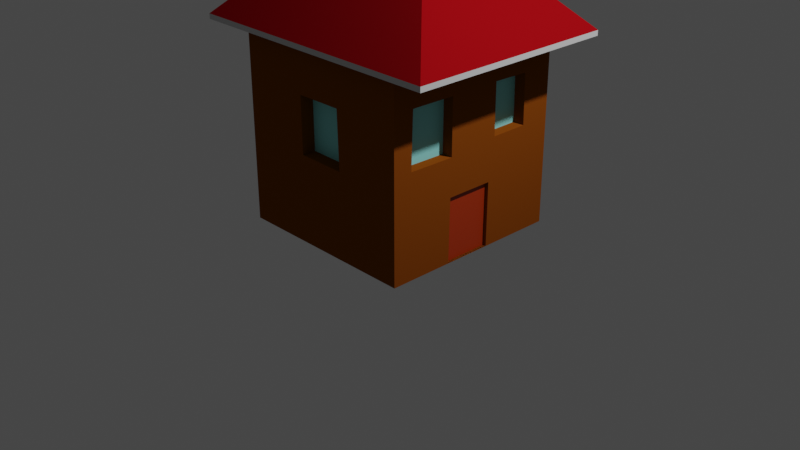 # Source: house.blend  (saved by Blender 2.82.7; exported with 4.5.12 LTS)
import bpy
from mathutils import Matrix  # noqa: F401  (used for matrix-valued properties, if any)

bpy.ops.wm.read_factory_settings(use_empty=True)
scene = bpy.context.scene
scene.name = 'Scene'

# ---- collections
col_collection = bpy.data.collections.new('Collection'); scene.collection.children.link(col_collection)

# ---- materials (node trees are filled in below, after node groups)
mat_material_001 = bpy.data.materials.new('Material.001')
mat_material_001.use_transparent_shadow = False
mat_material_001.diffuse_color = (0.2266, 0.05761, 0.004508, 1.0)
mat_material_002 = bpy.data.materials.new('Material.002')
mat_material_002.use_transparent_shadow = False
mat_material_002.diffuse_color = (0.2668, 0.002789, 0.005247, 1.0)
mat_material_003 = bpy.data.materials.new('Material.003')
mat_material_003.use_transparent_shadow = False
mat_material_004 = bpy.data.materials.new('Material.004')
mat_material_004.use_transparent_shadow = False
mat_material_005 = bpy.data.materials.new('Material.005')
mat_material_005.use_transparent_shadow = False

# ---- material node trees
mat_material_003.use_nodes = True; mat_material_003.node_tree.nodes.clear()
_N = mat_material_003.node_tree.nodes; _L = mat_material_003.node_tree.links
n0 = _N.new('ShaderNodeOutputMaterial'); n0.name = 'Material Output'; n0.location = (300, 300)
n1 = _N.new('ShaderNodeBsdfPrincipled'); n1.name = 'Principled BSDF'; n1.location = (10, 300)
n1.distribution = 'GGX'
n1.subsurface_method = 'BURLEY'
n1.inputs[0].default_value = (0.3757, 0.03108, 0.0, 1.0)
n1.inputs[3].default_value = 1.45
n1.inputs[27].default_value = (0.0, 0.0, 0.0, 1.0)
n1.inputs[28].default_value = 1.0
_L.new(n1.outputs[0], n0.inputs[0])
n0.is_active_output = True
mat_material_004.use_nodes = True; mat_material_004.node_tree.nodes.clear()
_N = mat_material_004.node_tree.nodes; _L = mat_material_004.node_tree.links
n0 = _N.new('ShaderNodeOutputMaterial'); n0.name = 'Material Output'; n0.location = (300, 300)
n1 = _N.new('ShaderNodeBsdfPrincipled'); n1.name = 'Principled BSDF'; n1.location = (10, 300)
n1.distribution = 'GGX'
n1.subsurface_method = 'BURLEY'
n1.inputs[0].default_value = (0.6152, 0.6152, 0.6152, 1.0)
n1.inputs[3].default_value = 1.45
n1.inputs[27].default_value = (0.0, 0.0, 0.0, 1.0)
n1.inputs[28].default_value = 1.0
_L.new(n1.outputs[0], n0.inputs[0])
n0.is_active_output = True
mat_material_005.use_nodes = True; mat_material_005.node_tree.nodes.clear()
_N = mat_material_005.node_tree.nodes; _L = mat_material_005.node_tree.links
n0 = _N.new('ShaderNodeOutputMaterial'); n0.name = 'Material Output'; n0.location = (300, 300)
n1 = _N.new('ShaderNodeBsdfPrincipled'); n1.name = 'Principled BSDF'; n1.location = (10, 300)
n1.distribution = 'GGX'
n1.subsurface_method = 'BURLEY'
n1.inputs[0].default_value = (0.2822, 0.8, 0.7771, 1.0)
n1.inputs[3].default_value = 1.45
n1.inputs[27].default_value = (0.0, 0.0, 0.0, 1.0)
n1.inputs[28].default_value = 1.0
_L.new(n1.outputs[0], n0.inputs[0])
n0.is_active_output = True

# ---- world
world_world = bpy.data.worlds.new('World'); scene.world = world_world
world_world.use_nodes = True; world_world.node_tree.nodes.clear()
_N = world_world.node_tree.nodes; _L = world_world.node_tree.links
n0 = _N.new('ShaderNodeOutputWorld'); n0.name = 'World Output'; n0.location = (300, 300)
n1 = _N.new('ShaderNodeBackground'); n1.name = 'Background'; n1.location = (10, 300)
n1.inputs[0].default_value = (0.05088, 0.05088, 0.05088, 1.0)
_L.new(n1.outputs[0], n0.inputs[0])
n0.is_active_output = True
world_world.color = (0.05088, 0.05088, 0.05088)
world_world.use_sun_shadow = False
world_world.sun_shadow_jitter_overblur = 0.0

# ---- cameras
cam_camera = bpy.data.cameras.new('Camera')
cam_camera.clip_end = 100.0
cam_camera.ortho_scale = 7.314

# ---- lights
light_light = bpy.data.lights.new('Light', 'POINT')
light_light.transmission_factor = 0.0
light_light.energy = 1000.0
light_light.shadow_soft_size = 0.1
light_light.shadow_maximum_resolution = 0.006
light_light.use_absolute_resolution = True

# ---- meshes
me_cube_001 = bpy.data.meshes.new('Cube.001')
me_cube_001.from_pydata([(1.0, 1.994, -1.0), (-1.0, 1.994, -1.0), (-1.0, 1.994, 1.0), (1.0, 1.994, 1.0), (1.0, -0.006426, 1.0), (0.2733, 0.9053, 1.0), (-0.2494, 0.9121, 1.0), (-0.2528, 1.506, 1.0), (-1.0, -0.006426, 1.0), (-1.0, 1.698, -0.3348), (-1.0, 1.093, -0.3382), (-1.0, 1.086, -0.731), (-1.0, -0.006426, -1.0), (-1.0, 0.772, 0.3314), (-1.0, 0.7754, 0.755), (1.0, -0.006426, -1.0), (1.0, -0.006426, -0.205), (1.0, -0.006426, 0.3108), (1.0, 1.117, -0.673), (1.0, 1.114, -0.2699), (1.0, 1.65, -0.2665), (1.0, 1.647, 0.2938), (1.0, 1.066, 0.2938), (1.0, 1.073, 0.7959), (1.0, 0.6695, 0.3006), (1.0, 0.6695, -0.2084), (0.9631, -0.006426, 0.3108), (0.9631, 0.6695, 0.3006), (1.0, 1.653, 0.7789), (0.8864, 1.647, 0.2938), (0.8864, 1.066, 0.2938), (1.0, 1.64, -0.6627), (0.8778, 1.64, -0.6627), (0.8778, 1.117, -0.673), (0.2562, 1.51, 1.0), (-0.2528, 1.506, 0.8559), (0.2562, 1.51, 0.8559), (0.8864, 1.653, 0.7789), (0.8864, 1.073, 0.7959), (0.8778, 1.65, -0.2665), (0.8778, 1.114, -0.2699), (0.9631, -0.006426, -0.205), (0.9631, 0.6695, -0.2084), (-0.2494, 0.9121, 0.8559), (0.2733, 0.9053, 0.8559), (0.8984, 2.588, -0.5851), (-0.8984, 2.588, -0.5851), (-0.8984, 2.588, 0.5851), (0.8984, 2.588, 0.5851), (1.441, 1.992, -1.127), (1.441, 2.046, -1.127), (1.441, 2.046, 1.127), (1.441, 1.992, 1.127), (-0.5048, 1.711, -0.7276), (-0.5048, 1.086, -0.731), (-0.9477, 1.086, -0.731), (-0.9477, 1.711, -0.7276), (-1.441, 1.992, 1.127), (-1.441, 2.046, 1.127), (-1.441, 2.046, -1.127), (-1.441, 1.992, -1.127), (-1.0, 1.711, -0.7276), (-0.5048, 1.093, -0.3382), (-1.0, 0.2323, 0.3519), (-0.5048, 0.2323, 0.3519), (-0.5048, 0.772, 0.3314), (-1.0, 0.2323, 0.755), (-0.9477, 1.093, -0.3382), (-0.5048, 0.7754, 0.755), (-0.5048, 1.698, -0.3348), (-0.5048, 0.2323, 0.755), (-0.9477, 1.698, -0.3348), (-0.9477, 0.7754, 0.755), (-0.9477, 0.772, 0.3314), (-0.9477, 0.2323, 0.3519), (-0.9477, 0.2323, 0.755), (0.8984, 2.588, 0.0), (0.0, 2.588, -0.5851), (-0.8984, 2.588, 0.0), (0.0, 2.588, 0.5851), (1.441, 2.046, 0.0), (-1.441, 2.046, 0.0), (0.0, 2.046, -1.127), (-1.17, 2.317, 0.8563), (-1.17, 2.317, -0.8563), (1.17, 2.317, -0.8563), (1.17, 2.317, 0.8563), (0.0, 2.046, 1.127), (0.0, 2.317, 0.8563), (1.17, 2.317, 0.0), (0.0, 2.317, -0.8563), (-1.17, 2.317, 0.0), (0.0, 2.588, 0.0)], [], [(1, 3, 0), (6, 2, 8), (10, 12, 13), (16, 4, 8), (22, 4, 24), (1, 15, 12), (17, 27, 24), (3, 28, 0), (22, 21, 29, 30), (20, 31, 0), (18, 31, 32, 33), (34, 4, 3), (7, 36, 34), (37, 38, 30, 29), (23, 37, 28), (21, 28, 37, 29), (22, 38, 23), (32, 39, 40, 33), (20, 19, 40, 39), (31, 20, 39, 32), (19, 18, 33, 40), (41, 27, 26), (24, 42, 25), (16, 26, 17), (25, 41, 16), (36, 35, 43, 44), (6, 5, 44, 43), (34, 44, 5), (7, 6, 43, 35), (78, 79, 92), (50, 80, 52), (53, 54, 55, 56), (58, 81, 60), (49, 57, 60), (59, 82, 49), (84, 81, 91), (85, 82, 90), (86, 80, 89), (83, 87, 88), (51, 87, 57), (1, 61, 2), (11, 10, 62, 54), (13, 63, 64, 65), (66, 12, 8), (54, 62, 67, 55), (14, 13, 65, 68), (9, 61, 53, 69), (63, 66, 70, 64), (10, 9, 69, 62), (66, 14, 68, 70), (61, 11, 54, 53), (55, 71, 56), (72, 73, 74, 75), (65, 64, 74, 73), (70, 68, 72, 75), (62, 69, 71, 67), (69, 53, 56, 71), (64, 70, 75, 74), (68, 65, 73, 72), (86, 87, 51), (48, 88, 86), (47, 88, 79), (85, 80, 50), (45, 89, 85), (48, 89, 76), (84, 82, 59), (46, 90, 84), (45, 90, 77), (83, 81, 58), (47, 91, 83), (46, 91, 78), (92, 48, 76), (77, 76, 45), (46, 92, 77), (1, 2, 3), (8, 4, 5), (6, 7, 2), (8, 5, 6), (14, 8, 2), (2, 9, 10), (11, 1, 12), (14, 2, 10), (10, 11, 12), (13, 14, 10), (8, 12, 15), (16, 17, 4), (8, 15, 16), (15, 0, 18), (19, 20, 21), (15, 18, 19), (25, 16, 15), (4, 17, 24), (25, 15, 19), (24, 25, 19), (19, 21, 22), (23, 3, 4), (24, 19, 22), (22, 23, 4), (1, 0, 15), (17, 26, 27), (3, 23, 28), (28, 21, 0), (0, 21, 20), (31, 18, 0), (3, 2, 7), (34, 5, 4), (3, 7, 34), (7, 35, 36), (23, 38, 37), (22, 30, 38), (41, 42, 27), (24, 27, 42), (16, 41, 26), (25, 42, 41), (34, 36, 44), (78, 47, 79), (52, 49, 50), (80, 51, 52), (60, 57, 58), (81, 59, 60), (49, 52, 57), (49, 60, 59), (82, 50, 49), (84, 59, 81), (85, 50, 82), (86, 51, 80), (83, 58, 87), (57, 52, 51), (87, 58, 57), (1, 11, 61), (61, 9, 2), (63, 13, 12), (8, 14, 66), (66, 63, 12), (55, 67, 71), (86, 88, 87), (48, 79, 88), (47, 83, 88), (85, 89, 80), (45, 76, 89), (48, 86, 89), (84, 90, 82), (46, 77, 90), (45, 85, 90), (83, 91, 81), (47, 78, 91), (46, 84, 91), (92, 79, 48), (77, 92, 76), (46, 78, 92)])
me_cube_001.polygons.foreach_set('use_smooth', [True] * 150)
me_cube_001.polygons.foreach_set('material_index', [0, 0, 0, 0, 0, 0, 0, 0, 0, 0, 0, 0, 0, 4, 0, 0, 0, 4, 0, 0, 0, 2, 0, 0, 0, 4, 0, 0, 0, 1, 3, 0, 3, 2, 3, 1, 1, 1, 1, 3, 0, 0, 0, 0, 0, 0, 0, 0, 0, 0, 0, 4, 4, 0, 0, 0, 0, 0, 0, 1, 1, 1, 1, 1, 1, 1, 1, 1, 1, 1, 1, 1, 1, 1, 0, 0, 0, 0, 0, 0, 0, 0, 0, 0, 0, 0, 0, 0, 0, 0, 0, 0, 0, 0, 0, 0, 0, 0, 0, 0, 0, 0, 0, 0, 0, 0, 0, 0, 0, 0, 2, 0, 0, 0, 0, 1, 3, 3, 3, 3, 2, 3, 3, 1, 1, 1, 1, 3, 3, 0, 0, 0, 0, 0, 4, 1, 1, 1, 1, 1, 1, 1, 1, 1, 1, 1, 1, 1, 1, 1])
_k = set([(0, 1), (0, 3), (0, 15), (1, 2), (1, 12), (2, 3), (2, 8), (3, 4), (4, 8), (4, 17), (5, 6), (5, 34), (5, 44), (6, 7), (6, 43), (7, 34), (7, 35), (8, 12), (9, 10), (9, 61), (9, 69), (10, 11), (10, 62), (11, 54), (11, 61), (12, 15), (13, 14), (13, 63), (13, 65), (14, 66), (14, 68), (15, 16), (16, 17), (16, 25), (16, 41), (17, 24), (17, 26), (18, 19), (18, 31), (18, 33), (19, 20), (19, 40), (20, 31), (20, 39), (21, 22), (21, 28), (21, 29), (22, 23), (22, 30), (23, 28), (23, 38), (24, 25), (24, 27), (25, 42), (26, 27), (26, 41), (27, 42), (28, 37), (29, 30), (29, 37), (30, 38), (31, 32), (32, 33), (32, 39), (33, 40), (34, 36), (35, 36), (35, 43), (36, 44), (37, 38), (39, 40), (41, 42), (43, 44), (45, 76), (45, 77), (45, 85), (46, 77), (46, 78), (46, 84), (47, 78), (47, 79), (47, 83), (48, 76), (48, 79), (48, 86), (49, 50), (49, 52), (49, 60), (50, 80), (50, 82), (50, 85), (51, 52), (51, 80), (51, 86), (51, 87), (52, 57), (53, 54), (53, 56), (53, 61), (53, 69), (54, 55), (54, 62), (55, 56), (55, 67), (56, 71), (57, 58), (57, 60), (58, 81), (58, 83), (58, 87), (59, 60), (59, 81), (59, 82), (59, 84), (62, 67), (62, 69), (63, 64), (63, 66), (64, 65), (64, 70), (64, 74), (65, 68), (65, 73), (66, 70), (67, 71), (68, 70), (68, 72), (69, 71), (70, 75), (72, 73), (72, 75), (73, 74), (74, 75)])
me_cube_001.attributes.new('sharp_edge', 'BOOLEAN', 'EDGE').data.foreach_set('value', [ (min(e.vertices), max(e.vertices)) in _k for e in me_cube_001.edges])
_uv = me_cube_001.uv_layers.new(name='UVMap')
_uv.uv.foreach_set('vector', [0.875, 0.5, 0.625, 0.75, 0.625, 0.5, 0.4898, 0.9062, 0.625, 1.0, 0.375, 1.0, 0.5124, 0.1673, 0.375, 0.25, 0.4723, 0.08358, 0.375, 0.5994, 0.375, 0.75, 0.125, 0.75, 0.509, 0.6617, 0.375, 0.75, 0.4595, 0.6626, 0.625, 0.25, 0.375, 0.5, 0.375, 0.25, 0.375, 0.6638, 0.4595, 0.6626, 0.4595, 0.6626, 0.625, 0.75, 0.5825, 0.7224, 0.625, 0.5, 0.509, 0.6617, 0.5816, 0.6617, 0.5816, 0.6617, 0.509, 0.6617, 0.582, 0.5917, 0.5808, 0.5422, 0.625, 0.5, 0.5154, 0.5409, 0.5808, 0.5422, 0.5808, 0.5422, 0.5154, 0.5409, 0.5645, 0.843, 0.375, 0.75, 0.625, 0.75, 0.5641, 0.9066, 0.5645, 0.843, 0.5645, 0.843, 0.5825, 0.7224, 0.5099, 0.7245, 0.509, 0.6617, 0.5816, 0.6617, 0.5099, 0.7245, 0.5825, 0.7224, 0.5825, 0.7224, 0.5816, 0.6617, 0.5825, 0.7224, 0.5825, 0.7224, 0.5816, 0.6617, 0.509, 0.6617, 0.5099, 0.7245, 0.5099, 0.7245, 0.5808, 0.5422, 0.582, 0.5917, 0.515, 0.5913, 0.5154, 0.5409, 0.582, 0.5917, 0.515, 0.5913, 0.515, 0.5913, 0.582, 0.5917, 0.5808, 0.5422, 0.582, 0.5917, 0.582, 0.5917, 0.5808, 0.5422, 0.515, 0.5913, 0.5154, 0.5409, 0.5154, 0.5409, 0.515, 0.5913, 0.375, 0.5994, 0.4595, 0.6626, 0.375, 0.6638, 0.4595, 0.6626, 0.4595, 0.599, 0.4595, 0.599, 0.375, 0.5994, 0.375, 0.6638, 0.375, 0.6638, 0.4595, 0.599, 0.375, 0.5994, 0.375, 0.5994, 0.5645, 0.843, 0.5641, 0.9066, 0.4898, 0.9062, 0.489, 0.8408, 0.4898, 0.9062, 0.489, 0.8408, 0.489, 0.8408, 0.4898, 0.9062, 0.5645, 0.843, 0.489, 0.8408, 0.489, 0.8408, 0.5641, 0.9066, 0.4898, 0.9062, 0.4898, 0.9062, 0.5641, 0.9066, 0.8279, 0.625, 0.75, 0.6899, 0.75, 0.625, 0.3976, 0.5, 0.3976, 0.625, 0.375, 0.75, 0.5897, 0.216, 0.5116, 0.2164, 0.5116, 0.2164, 0.5897, 0.216, 0.3976, 0.0, 0.3976, 0.125, 0.375, 0.25, 0.375, 0.5, 0.125, 0.75, 0.125, 0.5, 0.3976, 0.25, 0.3976, 0.375, 0.375, 0.5, 0.8515, 0.5301, 0.875, 0.625, 0.8515, 0.625, 0.6485, 0.5301, 0.75, 0.5, 0.75, 0.5301, 0.5348, 0.7199, 0.3976, 0.625, 0.5348, 0.625, 0.8515, 0.7199, 0.75, 0.75, 0.75, 0.7199, 0.3976, 0.75, 0.3976, 0.875, 0.375, 1.0, 0.625, 0.25, 0.5897, 0.216, 0.625, 0.0, 0.5116, 0.2164, 0.5124, 0.1673, 0.5124, 0.1673, 0.5116, 0.2164, 0.4723, 0.08358, 0.4048, 0.08102, 0.4048, 0.08102, 0.4723, 0.08358, 0.4048, 0.03063, 0.375, 0.25, 0.375, 0.0, 0.5116, 0.2164, 0.5124, 0.1673, 0.5124, 0.1673, 0.5116, 0.2164, 0.4727, 0.03063, 0.4723, 0.08358, 0.4723, 0.08358, 0.4727, 0.03063, 0.588, 0.1668, 0.5897, 0.216, 0.5897, 0.216, 0.588, 0.1668, 0.4048, 0.08102, 0.4048, 0.03063, 0.4048, 0.03063, 0.4048, 0.08102, 0.5124, 0.1673, 0.588, 0.1668, 0.588, 0.1668, 0.5124, 0.1673, 0.4048, 0.03063, 0.4727, 0.03063, 0.4727, 0.03063, 0.4048, 0.03063, 0.5897, 0.216, 0.5116, 0.2164, 0.5116, 0.2164, 0.5897, 0.216, 0.5116, 0.2164, 0.588, 0.1668, 0.5897, 0.216, 0.4727, 0.03063, 0.4723, 0.08358, 0.4048, 0.08102, 0.4048, 0.03063, 0.4723, 0.08358, 0.4048, 0.08102, 0.4048, 0.08102, 0.4723, 0.08358, 0.4048, 0.03063, 0.4727, 0.03063, 0.4727, 0.03063, 0.4048, 0.03063, 0.5124, 0.1673, 0.588, 0.1668, 0.588, 0.1668, 0.5124, 0.1673, 0.588, 0.1668, 0.5897, 0.216, 0.5897, 0.216, 0.588, 0.1668, 0.4048, 0.08102, 0.4048, 0.03063, 0.4048, 0.03063, 0.4048, 0.08102, 0.4727, 0.03063, 0.4723, 0.08358, 0.4723, 0.08358, 0.4727, 0.03063, 0.6485, 0.7199, 0.75, 0.75, 0.625, 0.75, 0.6721, 0.6899, 0.75, 0.7199, 0.6485, 0.7199, 0.8279, 0.6899, 0.75, 0.7199, 0.75, 0.6899, 0.5348, 0.5301, 0.3976, 0.625, 0.3976, 0.5, 0.6721, 0.5601, 0.5348, 0.625, 0.5348, 0.5301, 0.6721, 0.6899, 0.5348, 0.625, 0.6721, 0.625, 0.8515, 0.5301, 0.75, 0.5, 0.875, 0.5, 0.8279, 0.5601, 0.75, 0.5301, 0.8515, 0.5301, 0.6721, 0.5601, 0.75, 0.5301, 0.75, 0.5601, 0.8515, 0.7199, 0.875, 0.625, 0.875, 0.75, 0.8279, 0.6899, 0.8515, 0.625, 0.8515, 0.7199, 0.8279, 0.5601, 0.8515, 0.625, 0.8279, 0.625, 0.75, 0.625, 0.6721, 0.6899, 0.6721, 0.625, 0.75, 0.5601, 0.6721, 0.625, 0.6721, 0.5601, 0.8279, 0.5601, 0.75, 0.625, 0.75, 0.5601, 0.875, 0.5, 0.875, 0.75, 0.625, 0.75, 0.375, 1.0, 0.375, 0.75, 0.489, 0.8408, 0.4898, 0.9062, 0.5641, 0.9066, 0.625, 1.0, 0.375, 1.0, 0.489, 0.8408, 0.4898, 0.9062, 0.4727, 0.03063, 0.375, 0.0, 0.625, 0.0, 0.625, 0.0, 0.588, 0.1668, 0.5124, 0.1673, 0.5116, 0.2164, 0.625, 0.25, 0.375, 0.25, 0.4727, 0.03063, 0.625, 0.0, 0.5124, 0.1673, 0.5124, 0.1673, 0.5116, 0.2164, 0.375, 0.25, 0.4723, 0.08358, 0.4727, 0.03063, 0.5124, 0.1673, 0.125, 0.75, 0.125, 0.5, 0.375, 0.5, 0.375, 0.5994, 0.375, 0.6638, 0.375, 0.75, 0.125, 0.75, 0.375, 0.5, 0.375, 0.5994, 0.375, 0.5, 0.625, 0.5, 0.5154, 0.5409, 0.515, 0.5913, 0.582, 0.5917, 0.5816, 0.6617, 0.375, 0.5, 0.5154, 0.5409, 0.515, 0.5913, 0.4595, 0.599, 0.375, 0.5994, 0.375, 0.5, 0.375, 0.75, 0.375, 0.6638, 0.4595, 0.6626, 0.4595, 0.599, 0.375, 0.5, 0.515, 0.5913, 0.4595, 0.6626, 0.4595, 0.599, 0.515, 0.5913, 0.515, 0.5913, 0.5816, 0.6617, 0.509, 0.6617, 0.5099, 0.7245, 0.625, 0.75, 0.375, 0.75, 0.4595, 0.6626, 0.515, 0.5913, 0.509, 0.6617, 0.509, 0.6617, 0.5099, 0.7245, 0.375, 0.75, 0.625, 0.25, 0.625, 0.5, 0.375, 0.5, 0.375, 0.6638, 0.375, 0.6638, 0.4595, 0.6626, 0.625, 0.75, 0.5099, 0.7245, 0.5825, 0.7224, 0.5825, 0.7224, 0.5816, 0.6617, 0.625, 0.5, 0.625, 0.5, 0.5816, 0.6617, 0.582, 0.5917, 0.5808, 0.5422, 0.5154, 0.5409, 0.625, 0.5, 0.625, 0.75, 0.625, 1.0, 0.5641, 0.9066, 0.5645, 0.843, 0.489, 0.8408, 0.375, 0.75, 0.625, 0.75, 0.5641, 0.9066, 0.5645, 0.843, 0.5641, 0.9066, 0.5641, 0.9066, 0.5645, 0.843, 0.5099, 0.7245, 0.5099, 0.7245, 0.5825, 0.7224, 0.509, 0.6617, 0.509, 0.6617, 0.5099, 0.7245, 0.375, 0.5994, 0.4595, 0.599, 0.4595, 0.6626, 0.4595, 0.6626, 0.4595, 0.6626, 0.4595, 0.599, 0.375, 0.5994, 0.375, 0.5994, 0.375, 0.6638, 0.4595, 0.599, 0.4595, 0.599, 0.375, 0.5994, 0.5645, 0.843, 0.5645, 0.843, 0.489, 0.8408, 0.8279, 0.625, 0.8279, 0.6899, 0.75, 0.6899, 0.375, 0.75, 0.375, 0.5, 0.3976, 0.5, 0.3976, 0.625, 0.3976, 0.75, 0.375, 0.75, 0.375, 0.25, 0.375, 0.0, 0.3976, 0.0, 0.3976, 0.125, 0.3976, 0.25, 0.375, 0.25, 0.375, 0.5, 0.375, 0.75, 0.125, 0.75, 0.375, 0.5, 0.375, 0.25, 0.3976, 0.25, 0.3976, 0.375, 0.3976, 0.5, 0.375, 0.5, 0.8515, 0.5301, 0.875, 0.5, 0.875, 0.625, 0.6485, 0.5301, 0.625, 0.5, 0.75, 0.5, 0.5348, 0.7199, 0.3976, 0.75, 0.3976, 0.625, 0.8515, 0.7199, 0.875, 0.75, 0.75, 0.75, 0.375, 1.0, 0.375, 0.75, 0.3976, 0.75, 0.3976, 0.875, 0.3976, 1.0, 0.375, 1.0, 0.625, 0.25, 0.5116, 0.2164, 0.5897, 0.216, 0.5897, 0.216, 0.588, 0.1668, 0.625, 0.0, 0.4048, 0.08102, 0.4723, 0.08358, 0.375, 0.25, 0.375, 0.0, 0.4727, 0.03063, 0.4048, 0.03063, 0.4048, 0.03063, 0.4048, 0.08102, 0.375, 0.25, 0.5116, 0.2164, 0.5124, 0.1673, 0.588, 0.1668, 0.6485, 0.7199, 0.75, 0.7199, 0.75, 0.75, 0.6721, 0.6899, 0.75, 0.6899, 0.75, 0.7199, 0.8279, 0.6899, 0.8515, 0.7199, 0.75, 0.7199, 0.5348, 0.5301, 0.5348, 0.625, 0.3976, 0.625, 0.6721, 0.5601, 0.6721, 0.625, 0.5348, 0.625, 0.6721, 0.6899, 0.5348, 0.7199, 0.5348, 0.625, 0.8515, 0.5301, 0.75, 0.5301, 0.75, 0.5, 0.8279, 0.5601, 0.75, 0.5601, 0.75, 0.5301, 0.6721, 0.5601, 0.6485, 0.5301, 0.75, 0.5301, 0.8515, 0.7199, 0.8515, 0.625, 0.875, 0.625, 0.8279, 0.6899, 0.8279, 0.625, 0.8515, 0.625, 0.8279, 0.5601, 0.8515, 0.5301, 0.8515, 0.625, 0.75, 0.625, 0.75, 0.6899, 0.6721, 0.6899, 0.75, 0.5601, 0.75, 0.625, 0.6721, 0.625, 0.8279, 0.5601, 0.8279, 0.625, 0.75, 0.625])
me_cube_001.materials.append(mat_material_001)
me_cube_001.materials.append(mat_material_002)
me_cube_001.materials.append(mat_material_003)
me_cube_001.materials.append(mat_material_004)
me_cube_001.materials.append(mat_material_005)
me_cube_001.use_remesh_fix_poles = True
me_cube_001.use_remesh_preserve_attributes = False
me_cube_001.use_mirror_vertex_groups = False
me_cube_001.update()
me_cube_001.normals_split_custom_set([tuple(v) for v in zip(*[iter([0.0, 1.0, 0.0, 0.0, 1.0, 0.0, 0.0, 1.0, 0.0, 0.0, 0.0, 1.0, 0.0, 0.0, 1.0, 0.0, 0.0, 1.0, -1.0, 8.985e-08, 0.0, -1.0, -1.99e-08, 0.0, -1.0, -2.216e-08, 0.0, 0.0, -1.0, 0.0, 0.0, -1.0, 0.0, 0.0, -1.0, 0.0, 1.0, 0.0, 0.0, 1.0, 0.0, 0.0, 1.0, 1.857e-08, 0.0, 0.0, 0.0, -1.0, 0.0, 0.0, -1.0, 0.0, 0.0, -1.0, 0.0, -0.015, -0.9999, 0.0, -0.015, -0.9999, 0.0, -0.015, -0.9999, 1.0, 0.0, 0.0, 1.0, 5.816e-08, 0.0, 1.0, 9.038e-08, 0.0, 0.0, 0.0, 1.0, 0.0, 0.0, 1.0, 0.0, 0.0, 1.0, 0.0, 0.0, 1.0, 1.0, -3.178e-07, 0.0, 1.0, 2.05e-07, 0.0, 1.0, 9.038e-08, 0.0, 0.0, -0.0196, 0.9998, 0.0, -0.0196, 0.9998, 0.0, -0.0196, 0.9998, 0.0, -0.0196, 0.9998, 0.0, 0.0, 1.0, 0.0, 0.0, 1.0, 0.0, 0.0, 1.0, 0.006711, -1.0, 0.0, 0.006711, -1.0, 0.0, 0.006711, -1.0, 0.0, 1.0, -1.039e-07, 0.0, 1.0, -1.039e-07, 0.0, 1.0, -1.039e-07, 0.0, 1.0, -1.039e-07, 0.0, 0.0, -0.0294, -0.9996, 0.0, -0.0294, -0.9996, 0.0, -0.0294, -0.9996, 0.0, -0.9999, 0.01408, 0.0, -0.9999, 0.01408, 0.0, -0.9999, 0.01408, 0.0, -0.9999, 0.01408, 0.0, 0.9999, -0.0136, 0.0, 0.9999, -0.0136, 0.0, 0.9999, -0.0136, 1.0, 0.0, 0.0, 1.0, 0.0, 0.0, 1.0, 0.0, 0.0, 1.0, 0.0, 0.0, 0.0, 0.006369, -1.0, 0.0, 0.006369, -1.0, 0.0, 0.006369, -1.0, 0.0, 0.006369, -1.0, 0.0, -0.9997, 0.02585, 0.0, -0.9997, 0.02585, 0.0, -0.9997, 0.02585, 0.0, -0.9997, 0.02585, 0.0, 1.0, 0.008474, 0.0, 1.0, 0.008474, 0.0, 1.0, 0.008474, 0.0, 1.0, 0.008474, 1.0, 6.8e-08, 0.0, 1.0, 9.922e-08, 0.0, 1.0, -5.342e-09, 0.0, 0.0, -1.0, 0.0, 0.0, -1.0, 0.0, 0.0, -1.0, 0.0, 0.0, 1.0, 0.0, 0.0, 1.0, 0.0, 0.0, 1.0, 0.0, 0.0, 0.004951, 1.0, 0.0, 0.004951, 1.0, 0.0, 0.004951, 1.0, 8.433e-08, 0.0, 1.0, 8.433e-08, 0.0, 1.0, 8.433e-08, 0.0, 1.0, 8.433e-08, 0.0, 1.0, 0.01307, 0.9999, 0.0, 0.01307, 0.9999, 0.0, 0.01307, 0.9999, 0.0, 0.01307, 0.9999, 0.0, -0.9996, -0.02824, 0.0, -0.9996, -0.02824, 0.0, -0.9996, -0.02824, 0.0, 1.0, 0.005747, 0.0, 1.0, 0.005747, 0.0, 1.0, 0.005747, 0.0, 1.0, 0.005747, 0.0, 0.0, 1.0, 0.0, 0.0, 1.0, 0.0, 0.0, 1.0, 0.0, 1.0, 0.0, 0.0, 1.0, 0.0, 0.0, 1.0, 0.0, 0.0, 0.0, 0.005464, -1.0, 0.0, 0.005464, -1.0, 0.0, 0.005464, -1.0, 0.0, 0.005464, -1.0, -1.0, 0.0, 0.0, -1.0, 0.0, 0.0, -1.0, 0.0, 0.0, 0.0, -1.0, 0.0, 0.0, -1.0, 0.0, 0.0, -1.0, 0.0, 0.0, 0.0, -1.0, 0.0, 0.0, -1.0, 0.0, 0.0, -1.0, -0.7071, 0.7071, 0.0, -0.7071, 0.7071, 0.0, -0.7071, 0.7071, 0.0, 0.0, 0.7071, -0.7071, 0.0, 0.7071, -0.7071, 0.0, 0.7071, -0.7071, 0.7071, 0.7071, 0.0, 0.7071, 0.7071, 0.0, 0.7071, 0.7071, 0.0, 0.0, 0.7071, 0.7071, 0.0, 0.7071, 0.7071, 0.0, 0.7071, 0.7071, 0.0, 0.0, 1.0, 0.0, 0.0, 1.0, 0.0, 0.0, 1.0, -1.0, 0.0, 0.0, -1.0, 0.0, 0.0, -1.0, 3.523e-08, 0.0, 0.0, 0.9998, -0.01739, 0.0, 0.9998, -0.01739, 0.0, 0.9998, -0.01739, 0.0, 0.9998, -0.01739, 0.0, 0.03794, 0.9993, 0.0, 0.03794, 0.9993, 0.0, 0.03794, 0.9993, 0.0, 0.03794, 0.9993, -1.0, 0.0, 0.0, -1.0, -1.99e-08, 0.0, -1.0, 0.0, 0.0, 0.0, -0.9998, 0.01739, 0.0, -0.9998, 0.01739, 0.0, -0.9998, 0.01739, 0.0, -0.9998, 0.01739, 0.0, -1.0, 0.008064, 0.0, -1.0, 0.008064, 0.0, -1.0, 0.008064, 0.0, -1.0, 0.008064, 0.0, -0.9994, -0.03476, 0.0, -0.9994, -0.03476, 0.0, -0.9994, -0.03476, 0.0, -0.9994, -0.03476, 0.0, 1.0, 0.0, 0.0, 1.0, 0.0, 0.0, 1.0, 0.0, 0.0, 1.0, 0.0, 0.0, 0.00565, -1.0, 0.0, 0.00565, -1.0, 0.0, 0.00565, -1.0, 0.0, 0.00565, -1.0, 0.0, 0.0, -1.0, 0.0, 0.0, -1.0, 0.0, 0.0, -1.0, 0.0, 0.0, -1.0, 0.0, -0.005464, 1.0, 0.0, -0.005464, 1.0, 0.0, -0.005464, 1.0, 0.0, -0.005464, 1.0, -1.0, -3.718e-08, 0.0, -1.0, -2.093e-08, 0.0, -1.0, 0.0, 0.0, -1.0, 0.0, 0.0, -1.0, 0.0, 0.0, -1.0, 0.0, 0.0, -1.0, 0.0, 0.0, 0.0, -0.03794, -0.9993, 0.0, -0.03794, -0.9993, 0.0, -0.03794, -0.9993, 0.0, -0.03794, -0.9993, 0.0, 0.0, 1.0, 0.0, 0.0, 1.0, 0.0, 0.0, 1.0, 0.0, 0.0, 1.0, 0.0, -0.00565, 1.0, 0.0, -0.00565, 1.0, 0.0, -0.00565, 1.0, 0.0, -0.00565, 1.0, 0.0, 0.9994, 0.03476, 0.0, 0.9994, 0.03476, 0.0, 0.9994, 0.03476, 0.0, 0.9994, 0.03476, 0.0, -1.0, 0.0, 0.0, -1.0, 0.0, 0.0, -1.0, 0.0, 0.0, -1.0, 0.0, 0.0, 1.0, -0.008064, 0.0, 1.0, -0.008064, 0.0, 1.0, -0.008064, 0.0, 1.0, -0.008064, 0.0, 0.7071, 0.7071, 0.0, 0.7071, 0.7071, 0.0, 0.7071, 0.7071, 0.0, 0.7071, 0.7071, 0.0, 0.7071, 0.7071, 0.0, 0.7071, 0.7071, 0.0, 0.7071, 0.7071, 0.0, 0.7071, 0.7071, 0.0, 0.7071, 0.7071, 0.7071, 0.7071, 0.0, 0.7071, 0.7071, 0.0, 0.7071, 0.7071, 0.0, 0.7071, 0.7071, 0.0, 0.7071, 0.7071, 0.0, 0.7071, 0.7071, 0.0, 0.7071, 0.7071, 0.0, 0.7071, 0.7071, 0.0, 0.7071, 0.7071, 0.0, 0.0, 0.7071, -0.7071, 0.0, 0.7071, -0.7071, 0.0, 0.7071, -0.7071, 0.0, 0.7071, -0.7071, 0.0, 0.7071, -0.7071, 0.0, 0.7071, -0.7071, 0.0, 0.7071, -0.7071, 0.0, 0.7071, -0.7071, 0.0, 0.7071, -0.7071, -0.7071, 0.7071, 0.0, -0.7071, 0.7071, 0.0, -0.7071, 0.7071, 0.0, -0.7071, 0.7071, 0.0, -0.7071, 0.7071, 0.0, -0.7071, 0.7071, 0.0, -0.7071, 0.7071, 0.0, -0.7071, 0.7071, 0.0, -0.7071, 0.7071, 0.0, 0.0, 1.0, 0.0, 0.0, 1.0, 0.0, 0.0, 1.0, 0.0, 0.0, 1.0, 0.0, 0.0, 1.0, 0.0, 0.0, 1.0, 0.0, 0.0, 1.0, 0.0, 0.0, 1.0, 0.0, 0.0, 1.0, 0.0, 0.0, 1.0, 0.0, 0.0, 1.0, 0.0, 0.0, 1.0, 0.0, 0.0, 0.0, 1.0, 0.0, 0.0, 1.0, 0.0, 0.0, 1.0, 0.0, 0.0, 1.0, 0.0, 0.0, 1.0, 0.0, 0.0, 1.0, 0.0, 0.0, 1.0, 0.0, 0.0, 1.0, 0.0, 0.0, 1.0, -1.0, 0.0, 0.0, -1.0, 0.0, 0.0, -1.0, 3.523e-08, 0.0, -1.0, 3.523e-08, 0.0, -1.0, 5.667e-08, 0.0, -1.0, 8.985e-08, 0.0, -1.0, -5.388e-08, 0.0, -1.0, 0.0, 0.0, -1.0, -1.99e-08, 0.0, -1.0, 0.0, 0.0, -1.0, 3.523e-08, 0.0, -1.0, 8.985e-08, 0.0, -1.0, 8.985e-08, 0.0, -1.0, -5.388e-08, 0.0, -1.0, -1.99e-08, 0.0, -1.0, -2.216e-08, 0.0, -1.0, 0.0, 0.0, -1.0, 8.985e-08, 0.0, 0.0, -1.0, 0.0, 0.0, -1.0, 0.0, 0.0, -1.0, 0.0, 0.0, -1.0, 0.0, 0.0, 1.0, 0.0, 0.0, -1.0, 0.0, 0.0, -1.0, 0.0, 0.0, -1.0, 0.0, 0.0, -1.0, 0.0, 1.0, 2.461e-08, 0.0, 1.0, 9.038e-08, 0.0, 1.0, 5.13e-08, 0.0, 1.0, 4.947e-08, 0.0, 1.0, -3.178e-07, 0.0, 1.0, 7.865e-07, 0.0, 1.0, 2.461e-08, 0.0, 1.0, 5.13e-08, 0.0, 1.0, 4.947e-08, 0.0, 1.0, 4.775e-08, 0.0, 1.0, 0.0, 0.0, 1.0, 2.461e-08, 0.0, 1.0, 0.0, 0.0, 1.0, 0.0, 0.0, 1.0, 1.857e-08, 0.0, 1.0, 4.775e-08, 0.0, 1.0, 2.461e-08, 0.0, 1.0, 4.947e-08, 0.0, 1.0, 1.857e-08, 0.0, 1.0, 4.775e-08, 0.0, 1.0, 4.947e-08, 0.0, 1.0, 4.947e-08, 0.0, 1.0, 7.865e-07, 0.0, 1.0, 0.0, 0.0, 1.0, 0.0, 0.0, 1.0, 0.0, 0.0, 1.0, 0.0, 0.0, 1.0, 1.857e-08, 0.0, 1.0, 4.947e-08, 0.0, 1.0, 0.0, 0.0, 1.0, 0.0, 0.0, 1.0, 0.0, 0.0, 1.0, 0.0, 0.0, 0.0, 0.0, -1.0, 0.0, 0.0, -1.0, 0.0, 0.0, -1.0, 0.0, -0.015, -0.9999, 0.0, -0.015, -0.9999, 0.0, -0.015, -0.9999, 1.0, 0.0, 0.0, 1.0, 0.0, 0.0, 1.0, 5.816e-08, 0.0, 1.0, 5.816e-08, 0.0, 1.0, 7.865e-07, 0.0, 1.0, 9.038e-08, 0.0, 1.0, 9.038e-08, 0.0, 1.0, 7.865e-07, 0.0, 1.0, -3.178e-07, 0.0, 1.0, 2.05e-07, 0.0, 1.0, 5.13e-08, 0.0, 1.0, 9.038e-08, 0.0, 0.0, 0.0, 1.0, 0.0, 0.0, 1.0, 0.0, 0.0, 1.0, 0.0, 0.0, 1.0, 0.0, 0.0, 1.0, 0.0, 0.0, 1.0, 0.0, 0.0, 1.0, 0.0, 0.0, 1.0, 0.0, 0.0, 1.0, 0.006711, -1.0, 0.0, 0.006711, -1.0, 0.0, 0.006711, -1.0, 0.0, 0.0, -0.0294, -0.9996, 0.0, -0.0294, -0.9996, 0.0, -0.0294, -0.9996, 0.0, 0.9999, -0.0136, 0.0, 0.9999, -0.0136, 0.0, 0.9999, -0.0136, 1.0, 6.8e-08, 0.0, 1.0, 1.732e-07, 0.0, 1.0, 9.922e-08, 0.0, 0.0, -1.0, 0.0, 0.0, -1.0, 0.0, 0.0, -1.0, 0.0, 0.0, 1.0, 0.0, 0.0, 1.0, 0.0, 0.0, 1.0, 0.0, 0.0, 0.004951, 1.0, 0.0, 0.004951, 1.0, 0.0, 0.004951, 1.0, -0.9996, -0.02824, 0.0, -0.9996, -0.02824, 0.0, -0.9996, -0.02824, 0.0, 0.0, 1.0, 0.0, 0.0, 1.0, 0.0, 0.0, 1.0, 0.0, 1.0, 0.0, 0.0, 1.0, 0.0, 0.0, 1.0, 0.0, 0.0, 1.0, 0.0, 0.0, 1.0, 0.0, 0.0, 1.0, 0.0, 0.0, -1.0, 0.0, 0.0, -1.0, 0.0, 0.0, -1.0, 0.0, 0.0, -1.0, 0.0, 0.0, -1.0, 0.0, 0.0, -1.0, 0.0, 0.0, 0.0, -1.0, 0.0, 0.0, -1.0, 0.0, 0.0, -1.0, 0.0, 0.0, 0.0, -1.0, 0.0, 0.0, -1.0, 0.0, 0.0, -1.0, 0.0, 0.0, -1.0, 0.0, 0.0, -1.0, 0.0, 0.0, -1.0, -0.7071, 0.7071, 0.0, -0.7071, 0.7071, 0.0, -0.7071, 0.7071, 0.0, 0.0, 0.7071, -0.7071, 0.0, 0.7071, -0.7071, 0.0, 0.7071, -0.7071, 0.7071, 0.7071, 0.0, 0.7071, 0.7071, 0.0, 0.7071, 0.7071, 0.0, 0.0, 0.7071, 0.7071, 0.0, 0.7071, 0.7071, 0.0, 0.7071, 0.7071, 0.0, 0.0, 1.0, 0.0, 0.0, 1.0, 0.0, 0.0, 1.0, 0.0, 0.0, 1.0, 0.0, 0.0, 1.0, 0.0, 0.0, 1.0, -1.0, 0.0, 0.0, -1.0, -5.388e-08, 0.0, -1.0, 0.0, 0.0, -1.0, 0.0, 0.0, -1.0, 5.667e-08, 0.0, -1.0, 3.523e-08, 0.0, -1.0, -1.186e-07, 0.0, -1.0, -2.216e-08, 0.0, -1.0, -1.99e-08, 0.0, -1.0, 0.0, 0.0, -1.0, 0.0, 0.0, -1.0, 0.0, 0.0, -1.0, 0.0, 0.0, -1.0, -1.186e-07, 0.0, -1.0, -1.99e-08, 0.0, -1.0, -3.718e-08, 0.0, -1.0, -5.882e-08, 0.0, -1.0, -2.093e-08, 0.0, 0.0, 0.7071, 0.7071, 0.0, 0.7071, 0.7071, 0.0, 0.7071, 0.7071, 0.0, 0.7071, 0.7071, 0.0, 0.7071, 0.7071, 0.0, 0.7071, 0.7071, 0.0, 0.7071, 0.7071, 0.0, 0.7071, 0.7071, 0.0, 0.7071, 0.7071, 0.7071, 0.7071, 0.0, 0.7071, 0.7071, 0.0, 0.7071, 0.7071, 0.0, 0.7071, 0.7071, 0.0, 0.7071, 0.7071, 0.0, 0.7071, 0.7071, 0.0, 0.7071, 0.7071, 0.0, 0.7071, 0.7071, 0.0, 0.7071, 0.7071, 0.0, 0.0, 0.7071, -0.7071, 0.0, 0.7071, -0.7071, 0.0, 0.7071, -0.7071, 0.0, 0.7071, -0.7071, 0.0, 0.7071, -0.7071, 0.0, 0.7071, -0.7071, 0.0, 0.7071, -0.7071, 0.0, 0.7071, -0.7071, 0.0, 0.7071, -0.7071, -0.7071, 0.7071, 0.0, -0.7071, 0.7071, 0.0, -0.7071, 0.7071, 0.0, -0.7071, 0.7071, 0.0, -0.7071, 0.7071, 0.0, -0.7071, 0.7071, 0.0, -0.7071, 0.7071, 0.0, -0.7071, 0.7071, 0.0, -0.7071, 0.7071, 0.0, 0.0, 1.0, 0.0, 0.0, 1.0, 0.0, 0.0, 1.0, 0.0, 0.0, 1.0, 0.0, 0.0, 1.0, 0.0, 0.0, 1.0, 0.0, 0.0, 1.0, 0.0, 0.0, 1.0, 0.0, 0.0, 1.0, 0.0])] * 3)])

# ---- objects
ob_light = bpy.data.objects.new('Light', light_light)
ob_camera = bpy.data.objects.new('Camera', cam_camera)
ob_cube_001 = bpy.data.objects.new('Cube.001', me_cube_001)

# ---- transforms, parenting, visibility, modifiers, constraints
ob_light.location = (4.076, 1.005, 5.904)
ob_light.rotation_euler = (0.6503, 0.05522, 1.866)
ob_light.lock_rotations_4d = False
ob_light.empty_display_type = 'ARROWS'
ob_light.color = (0.0, 0.0, 0.0, 0.0)
ob_light.lineart.crease_threshold = 0.0
ob_camera.location = (7.359, -6.926, 4.958)
ob_camera.rotation_euler = (1.109, 0.0, 0.8149)
ob_camera.lock_rotations_4d = False
ob_camera.empty_display_type = 'ARROWS'
ob_camera.color = (0.0, 0.0, 0.0, 0.0)
ob_camera.display_type = 'WIRE'
ob_camera.lineart.crease_threshold = 0.0
ob_cube_001.location = (0.0, 0.0, 0.0)
ob_cube_001.rotation_euler = (1.571, -0.0, 0.0)
ob_cube_001.lineart.crease_threshold = 0.0

# ---- collection membership
col_collection.objects.link(ob_light)
col_collection.objects.link(ob_camera)
col_collection.objects.link(ob_cube_001)

# ---- scene / render settings (as saved in the file)
scene.camera = ob_camera
scene.frame_start = 1; scene.frame_end = 250; scene.frame_set(1)
scene.render.engine = 'BLENDER_EEVEE_NEXT'
scene.cycles.use_denoising = False
scene.cycles.samples = 128
scene.cycles.sampling_pattern = 'TABULATED_SOBOL'
scene.cycles.use_adaptive_sampling = False
scene.cycles.use_light_tree = False
scene.view_settings.view_transform = 'Filmic'
bpy.context.view_layer.update()
